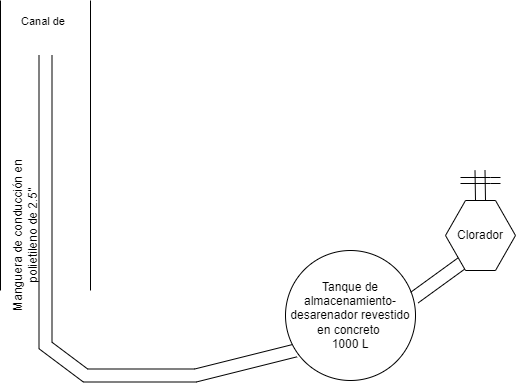

The diagram above was exported from draw.io. Its source (the exported page's mxGraphModel, read from the mxfile embedded in the PNG):
<mxGraphModel dx="880" dy="500" grid="1" gridSize="10" guides="1" tooltips="1" connect="1" arrows="1" fold="1" page="1" pageScale="1" pageWidth="827" pageHeight="1169" math="0" shadow="0">
  <root>
    <mxCell id="0" />
    <mxCell id="1" parent="0" />
    <mxCell id="p-7-mIOXEgwjgrKRiPNy-7" value="" style="shape=link;html=1;rounded=0;width=90;" edge="1" parent="1">
      <mxGeometry width="100" relative="1" as="geometry">
        <mxPoint x="120" y="120" as="sourcePoint" />
        <mxPoint x="120" y="410" as="targetPoint" />
      </mxGeometry>
    </mxCell>
    <mxCell id="p-7-mIOXEgwjgrKRiPNy-8" value="Canal de&amp;nbsp;" style="edgeLabel;html=1;align=center;verticalAlign=middle;resizable=0;points=[];" vertex="1" connectable="0" parent="p-7-mIOXEgwjgrKRiPNy-7">
      <mxGeometry x="-0.7111" y="-2" relative="1" as="geometry">
        <mxPoint y="-22" as="offset" />
      </mxGeometry>
    </mxCell>
    <mxCell id="p-7-mIOXEgwjgrKRiPNy-17" value="" style="shape=link;html=1;rounded=0;width=13;" edge="1" parent="1">
      <mxGeometry width="100" relative="1" as="geometry">
        <mxPoint x="120" y="175" as="sourcePoint" />
        <mxPoint x="370" y="470" as="targetPoint" />
        <Array as="points">
          <mxPoint x="120" y="465" />
          <mxPoint x="160" y="495" />
          <mxPoint x="270" y="495" />
        </Array>
      </mxGeometry>
    </mxCell>
    <mxCell id="p-7-mIOXEgwjgrKRiPNy-18" value="Tanque de almacenamiento-desarenador revestido en concreto&amp;nbsp;&lt;div&gt;1000 L&lt;/div&gt;" style="ellipse;whiteSpace=wrap;html=1;aspect=fixed;" vertex="1" parent="1">
      <mxGeometry x="360" y="370" width="130" height="130" as="geometry" />
    </mxCell>
    <mxCell id="p-7-mIOXEgwjgrKRiPNy-20" value="Manguera de conducción en polietileno de 2.5''" style="text;html=1;align=center;verticalAlign=middle;whiteSpace=wrap;rounded=0;rotation=-90;" vertex="1" parent="1">
      <mxGeometry x="10" y="340" width="180" height="30" as="geometry" />
    </mxCell>
    <mxCell id="p-7-mIOXEgwjgrKRiPNy-36" value="" style="shape=link;html=1;rounded=0;width=13;entryX=0.992;entryY=0.362;entryDx=0;entryDy=0;entryPerimeter=0;" edge="1" parent="1" target="p-7-mIOXEgwjgrKRiPNy-18">
      <mxGeometry width="100" relative="1" as="geometry">
        <mxPoint x="540" y="380" as="sourcePoint" />
        <mxPoint x="480" y="420" as="targetPoint" />
      </mxGeometry>
    </mxCell>
    <mxCell id="p-7-mIOXEgwjgrKRiPNy-39" value="Clorador" style="shape=hexagon;perimeter=hexagonPerimeter2;whiteSpace=wrap;html=1;fixedSize=1;" vertex="1" parent="1">
      <mxGeometry x="520" y="320" width="70" height="70" as="geometry" />
    </mxCell>
    <mxCell id="p-7-mIOXEgwjgrKRiPNy-40" value="" style="shape=link;html=1;rounded=0;width=10;" edge="1" parent="1">
      <mxGeometry width="100" relative="1" as="geometry">
        <mxPoint x="555" y="320" as="sourcePoint" />
        <mxPoint x="554.5" y="290" as="targetPoint" />
        <Array as="points">
          <mxPoint x="554.5" y="320" />
        </Array>
      </mxGeometry>
    </mxCell>
    <mxCell id="p-7-mIOXEgwjgrKRiPNy-41" value="" style="shape=link;html=1;rounded=0;width=-6;" edge="1" parent="1">
      <mxGeometry width="100" relative="1" as="geometry">
        <mxPoint x="535" y="300" as="sourcePoint" />
        <mxPoint x="575" y="300" as="targetPoint" />
        <Array as="points">
          <mxPoint x="565" y="300" />
        </Array>
      </mxGeometry>
    </mxCell>
  </root>
</mxGraphModel>